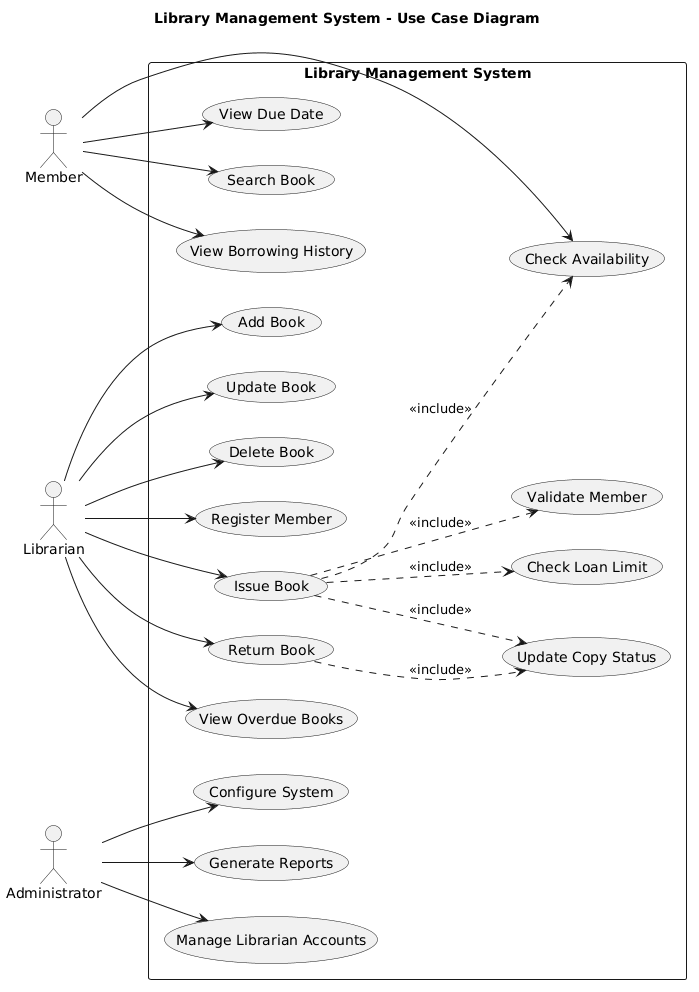

The diagram above was rendered by PlantUML. Its source (embedded in the PNG):
@startuml
title Library Management System - Use Case Diagram

left to right direction

actor Member
actor Librarian
actor Administrator

rectangle "Library Management System" {

  usecase "Search Book" as UC1
  usecase "Check Availability" as UC2
  usecase "View Borrowing History" as UC3
  usecase "View Due Date" as UC4

  usecase "Add Book" as UC5
  usecase "Update Book" as UC6
  usecase "Delete Book" as UC7
  usecase "Register Member" as UC8
  usecase "Issue Book" as UC9
  usecase "Return Book" as UC10
  usecase "View Overdue Books" as UC11

  usecase "Validate Member" as UC12
  usecase "Check Loan Limit" as UC13
  usecase "Update Copy Status" as UC14

  usecase "Manage Librarian Accounts" as UC15
  usecase "Configure System" as UC16
  usecase "Generate Reports" as UC17
}

Member --> UC1
Member --> UC2
Member --> UC3
Member --> UC4

Librarian --> UC5
Librarian --> UC6
Librarian --> UC7
Librarian --> UC8
Librarian --> UC9
Librarian --> UC10
Librarian --> UC11

Administrator --> UC15
Administrator --> UC16
Administrator --> UC17

UC9 ..> UC12 : <<include>>
UC9 ..> UC13 : <<include>>
UC9 ..> UC2 : <<include>>
UC9 ..> UC14 : <<include>>

UC10 ..> UC14 : <<include>>
@enduml